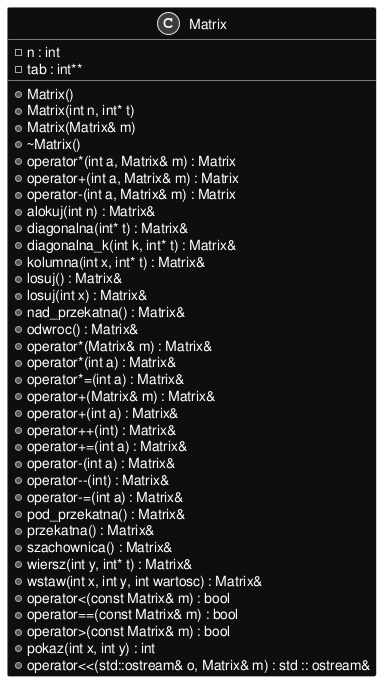

The diagram above was rendered by PlantUML. Its source (embedded in the PNG):
@startuml inline_umlgraph_1.png
skinparam monochrome reverse
skinparam backgroundColor transparent

class Matrix {
-n : int
-tab : int**
+Matrix()
+Matrix(int n, int* t)
+Matrix(Matrix& m)
+~Matrix()
+operator*(int a, Matrix& m) : Matrix
+operator+(int a, Matrix& m) : Matrix
+operator-(int a, Matrix& m) : Matrix
+alokuj(int n) : Matrix&
+diagonalna(int* t) : Matrix&
+diagonalna_k(int k, int* t) : Matrix&
+kolumna(int x, int* t) : Matrix&
+losuj() : Matrix&
+losuj(int x) : Matrix&
+nad_przekatna() : Matrix&
+odwroc() : Matrix&
+operator*(Matrix& m) : Matrix&
+operator*(int a) : Matrix&
+operator*=(int a) : Matrix&
+operator+(Matrix& m) : Matrix&
+operator+(int a) : Matrix&
+operator++(int) : Matrix&
+operator+=(int a) : Matrix&
+operator-(int a) : Matrix&
+operator--(int) : Matrix&
+operator-=(int a) : Matrix&
+pod_przekatna() : Matrix&
+przekatna() : Matrix&
+szachownica() : Matrix&
+wiersz(int y, int* t) : Matrix&
+wstaw(int x, int y, int wartosc) : Matrix&
+operator<(const Matrix& m) : bool
+operator==(const Matrix& m) : bool
+operator>(const Matrix& m) : bool
+pokaz(int x, int y) : int
+operator<<(std::ostream& o, Matrix& m) : std :: ostream&

}
@enduml